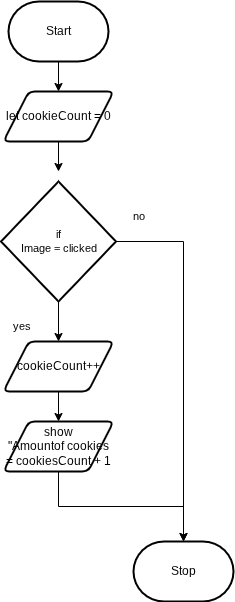

The diagram above was exported from draw.io. Its source (the exported page's mxGraphModel, read from the mxfile embedded in the PNG):
<mxGraphModel dx="1086" dy="2858" grid="1" gridSize="10" guides="1" tooltips="1" connect="1" arrows="1" fold="1" page="1" pageScale="1" pageWidth="850" pageHeight="1100" math="0" shadow="0">
  <root>
    <mxCell id="0" />
    <mxCell id="1" parent="0" />
    <mxCell id="4" style="edgeStyle=orthogonalEdgeStyle;shape=connector;curved=0;rounded=0;html=1;exitX=0.5;exitY=1;exitDx=0;exitDy=0;exitPerimeter=0;entryX=0.5;entryY=0;entryDx=0;entryDy=0;strokeColor=default;align=center;verticalAlign=middle;fontFamily=Helvetica;fontSize=11;fontColor=default;labelBackgroundColor=default;endArrow=classic;" edge="1" parent="1" source="5" target="14">
      <mxGeometry relative="1" as="geometry" />
    </mxCell>
    <mxCell id="5" value="Start" style="strokeWidth=2;html=1;shape=mxgraph.flowchart.terminator;whiteSpace=wrap;" vertex="1" parent="1">
      <mxGeometry x="200" y="-1100" width="100" height="60" as="geometry" />
    </mxCell>
    <mxCell id="6" value="Stop" style="strokeWidth=2;html=1;shape=mxgraph.flowchart.terminator;whiteSpace=wrap;" vertex="1" parent="1">
      <mxGeometry x="325" y="-560" width="100" height="60" as="geometry" />
    </mxCell>
    <mxCell id="9" style="edgeStyle=orthogonalEdgeStyle;shape=connector;curved=0;rounded=0;html=1;exitX=0.5;exitY=1;exitDx=0;exitDy=0;exitPerimeter=0;strokeColor=default;align=center;verticalAlign=middle;fontFamily=Helvetica;fontSize=11;fontColor=default;labelBackgroundColor=default;endArrow=classic;entryX=0.5;entryY=0;entryDx=0;entryDy=0;" edge="1" parent="1" source="10" target="15">
      <mxGeometry relative="1" as="geometry">
        <mxPoint x="250" y="-410" as="targetPoint" />
      </mxGeometry>
    </mxCell>
    <mxCell id="10" value="if&lt;div&gt;Image = clicked&lt;/div&gt;" style="strokeWidth=2;html=1;shape=mxgraph.flowchart.decision;whiteSpace=wrap;fontFamily=Helvetica;fontSize=11;fontColor=default;labelBackgroundColor=default;" vertex="1" parent="1">
      <mxGeometry x="192.5" y="-920" width="115" height="120" as="geometry" />
    </mxCell>
    <mxCell id="13" style="edgeStyle=none;html=1;exitX=0.5;exitY=1;exitDx=0;exitDy=0;entryX=0.5;entryY=0;entryDx=0;entryDy=0;" edge="1" parent="1" source="14">
      <mxGeometry relative="1" as="geometry">
        <mxPoint x="250" y="-930" as="targetPoint" />
      </mxGeometry>
    </mxCell>
    <mxCell id="14" value="let cookieCount = 0" style="shape=parallelogram;html=1;strokeWidth=2;perimeter=parallelogramPerimeter;whiteSpace=wrap;rounded=1;arcSize=12;size=0.23;" vertex="1" parent="1">
      <mxGeometry x="195" y="-1010" width="110" height="50" as="geometry" />
    </mxCell>
    <mxCell id="33" style="edgeStyle=none;html=1;exitX=0.5;exitY=1;exitDx=0;exitDy=0;entryX=0.5;entryY=0;entryDx=0;entryDy=0;" edge="1" parent="1" source="15" target="32">
      <mxGeometry relative="1" as="geometry" />
    </mxCell>
    <mxCell id="15" value="cookieCount++" style="shape=parallelogram;html=1;strokeWidth=2;perimeter=parallelogramPerimeter;whiteSpace=wrap;rounded=1;arcSize=12;size=0.23;" vertex="1" parent="1">
      <mxGeometry x="195" y="-760" width="110" height="50" as="geometry" />
    </mxCell>
    <mxCell id="20" style="edgeStyle=orthogonalEdgeStyle;shape=connector;curved=0;rounded=0;html=1;exitX=1;exitY=0.5;exitDx=0;exitDy=0;exitPerimeter=0;entryX=0.5;entryY=0;entryDx=0;entryDy=0;entryPerimeter=0;strokeColor=default;align=center;verticalAlign=middle;fontFamily=Helvetica;fontSize=11;fontColor=default;labelBackgroundColor=default;endArrow=classic;" edge="1" parent="1" source="10" target="6">
      <mxGeometry relative="1" as="geometry" />
    </mxCell>
    <mxCell id="23" value="no" style="text;html=1;align=center;verticalAlign=middle;resizable=0;points=[];autosize=1;strokeColor=none;fillColor=none;fontFamily=Helvetica;fontSize=11;fontColor=default;labelBackgroundColor=default;" vertex="1" parent="1">
      <mxGeometry x="310" y="-900" width="40" height="30" as="geometry" />
    </mxCell>
    <mxCell id="24" value="yes" style="text;html=1;align=center;verticalAlign=middle;resizable=0;points=[];autosize=1;strokeColor=none;fillColor=none;fontFamily=Helvetica;fontSize=11;fontColor=default;labelBackgroundColor=default;" vertex="1" parent="1">
      <mxGeometry x="192.5" y="-790" width="40" height="30" as="geometry" />
    </mxCell>
    <mxCell id="32" value="show&lt;div&gt;&quot;Amountof cookies = cookiesCount + 1&lt;/div&gt;" style="shape=parallelogram;html=1;strokeWidth=2;perimeter=parallelogramPerimeter;whiteSpace=wrap;rounded=1;arcSize=12;size=0.23;" vertex="1" parent="1">
      <mxGeometry x="195" y="-680" width="110" height="50" as="geometry" />
    </mxCell>
    <mxCell id="34" style="edgeStyle=orthogonalEdgeStyle;html=1;exitX=0.5;exitY=1;exitDx=0;exitDy=0;entryX=0.5;entryY=0;entryDx=0;entryDy=0;entryPerimeter=0;rounded=0;" edge="1" parent="1" source="32" target="6">
      <mxGeometry relative="1" as="geometry" />
    </mxCell>
  </root>
</mxGraphModel>